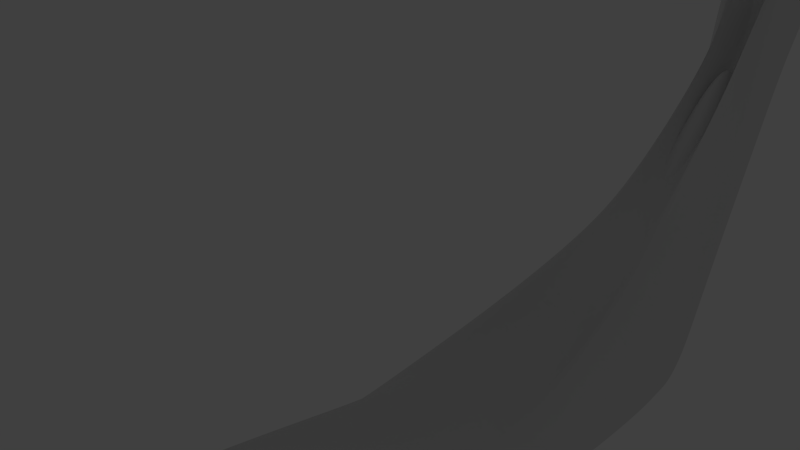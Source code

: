 # Source: shell-integral-slimcolumn2.blend  (saved by Blender 2.72.0; exported with 4.5.12 LTS)
import bpy
from mathutils import Matrix  # noqa: F401  (used for matrix-valued properties, if any)

bpy.ops.wm.read_factory_settings(use_empty=True)
scene = bpy.context.scene
scene.name = 'Scene'

# ---- collections
col_collection_1 = bpy.data.collections.new('Collection 1'); scene.collection.children.link(col_collection_1)
col_collection_1.hide_render = True
col_collection_1.hide_viewport = True
col_collection_11 = bpy.data.collections.new('Collection 11'); scene.collection.children.link(col_collection_11)

# ---- materials (node trees are filled in below, after node groups)
mat_material_001 = bpy.data.materials.new('Material.001')
mat_material_001.alpha_threshold = 0.0
mat_material_001.use_transparent_shadow = False
mat_material_001.roughness = 0.5
mat_material_001.line_color = (0.0, 0.0, 0.0, 1.0)

# ---- material node trees

# ---- world
world_world = bpy.data.worlds.new('World'); scene.world = world_world
world_world.color = (0.05088, 0.05088, 0.05088)
world_world.use_sun_shadow = False
world_world.sun_shadow_jitter_overblur = 0.0
world_world.cycles.sampling_method = 'MANUAL'
world_world.cycles.sample_map_resolution = 256

# ---- cameras
cam_camera = bpy.data.cameras.new('Camera')
cam_camera.clip_end = 100.0
cam_camera.lens = 35.0
cam_camera.sensor_width = 32.0
cam_camera.sensor_height = 18.0
cam_camera.ortho_scale = 7.314
cam_camera.dof.focus_distance = 0.0
cam_camera.dof.aperture_fstop = 128.0

# ---- lights
light_lamp = bpy.data.lights.new('Lamp', 'POINT')
light_lamp.transmission_factor = 0.0
light_lamp.cutoff_distance = 30.0
light_lamp.energy = 100.0
light_lamp.shadow_buffer_clip_start = 1.001
light_lamp.shadow_soft_size = 0.1
light_lamp.shadow_maximum_resolution = 0.006
light_lamp.use_absolute_resolution = True
light_lamp.cycles.use_multiple_importance_sampling = False

# ---- meshes
me_cube_001 = bpy.data.meshes.new('Cube.001')
me_cube_001.from_pydata([(0.9977, 1.613, -1.338), (0.9977, 1.5, -1.404), (-1.002, 1.5, -1.404), (-1.002, 1.613, -1.338), (1.493, 6.968, 0.7249), (1.298, 2.711, 0.7249), (-1.302, 2.711, 0.7249), (-1.497, 6.968, 0.7249), (0.2716, 4.348, -0.2751), (0.144, 3.794, 0.05424), (-0.1486, 3.794, 0.05424), (-0.2763, 4.348, -0.2751), (0.2716, 5.303, 0.2182), (0.3024, 3.744, 0.5474), (-0.3071, 3.744, 0.5474), (-0.2763, 5.303, 0.2182), (0.2716, 3.588, -0.7751), (0.1142, 3.352, -0.6251), (-0.1189, 3.352, -0.6251), (-0.2763, 3.588, -0.7751), (-1.002, -1.601, -1.093), (0.9977, -1.601, -1.093), (-1.002, 1.352, -1.368), (0.9977, 1.352, -1.368), (0.9977, -6.184, -0.9418), (-1.002, -6.184, -0.9418), (0.9977, -6.184, -0.7751), (-1.002, -6.184, -0.7751), (-1.002, -7.056, 0.298), (0.9977, -7.056, 0.298), (-1.302, -6.289, 0.4714), (1.298, -6.289, 0.4714), (0.9977, -1.789, 0.585), (-1.002, -1.789, 0.585), (-1.302, -1.789, 0.7249), (1.298, -1.789, 0.7249), (0.9977, -3.168, -1.275), (-1.002, -3.168, -1.275), (0.3989, -3.168, -1.174), (-0.4035, -3.168, -1.174), (0.1347, 4.088, -0.7751), (-0.002315, 1.352, -0.836), (-0.002315, 11.65, 0.7249), (-0.002315, 2.711, 0.7249), (-0.002315, 4.417, -0.0161), (-0.002315, 5.447, -0.345), (-0.002315, 3.711, 0.6343), (-0.002315, 5.97, 0.2182), (-0.002315, 1.615, -0.8496), (-0.002315, 4.588, -0.5755), (-0.002315, 0.2695, -1.173), (-0.002315, 1.352, -1.125), (-0.002316, -6.716, -1.016), (-0.002317, -8.612, -0.7751), (-0.002319, -7.206, -0.3455), (-0.002319, -8.938, 0.3047), (-0.002317, -1.789, 0.6343), (-0.002318, -1.789, 0.7249), (-0.002316, -3.168, -1.18), (-0.002316, -3.168, -0.7751), (0.4977, 2.613, -1.338), (0.4977, 1.352, -1.275), (0.4977, 9.276, 0.7249), (0.4977, 2.711, 0.7249), (0.1347, 4.417, -0.0161), (0.1073, 5.101, -0.2504), (0.1928, 3.744, 0.5869), (0.1347, 5.77, 0.2182), (0.3577, 1.65, -0.8266), (0.1347, 5.062, -0.2754), (0.4977, 0.2695, -1.183), (0.4977, 1.352, -1.275), (0.4977, -5.654, -1.176), (0.4977, -8.112, -0.7751), (0.4977, -6.789, 0.3463), (0.6477, -7.938, 0.3881), (0.4977, -1.789, 0.6343), (0.4977, -1.789, 0.7249), (0.4977, -3.168, -1.275), (0.4977, -3.168, -0.7751), (-0.5023, 2.613, -1.338), (-0.5023, 1.352, -1.275), (-0.5023, 9.276, 0.7249), (-0.5023, 2.711, 0.7249), (-0.1393, 4.417, -0.0161), (-0.1119, 5.101, -0.2504), (-0.1975, 3.744, 0.5869), (-0.1393, 5.77, 0.2182), (-0.3623, 1.65, -0.8266), (-0.1393, 4.088, -0.7751), (-0.5023, 0.2695, -1.183), (-0.5023, 1.352, -1.275), (-0.5023, -5.654, -1.176), (-0.5023, -8.112, -0.7751), (-0.5023, -6.789, 0.3463), (-0.6523, -7.938, 0.3881), (-0.5023, -1.789, 0.6343), (-0.5023, -1.789, 0.7249), (-0.5023, -3.168, -1.275), (-0.5023, -3.168, -0.7751), (-0.002315, 3.668, -0.4722), (0.3812, 3.701, -0.2751), (0.2168, 4.52, -0.05311), (0.468, 4.144, 0.2706), (0.2716, 4.711, 0.2182), (0.2716, 4.049, -0.02845), (-0.3858, 3.701, -0.2751), (-0.4726, 4.144, 0.2706), (-0.2215, 4.52, -0.05311), (-0.2763, 4.711, 0.2182), (-0.2763, 4.049, -0.02845), (0.2847, 5.211, 0.6049), (-0.2893, 5.211, 0.6049), (0.1365, 5.361, 0.4716), (-0.1412, 5.361, 0.4716), (0.1859, 3.711, 0.4716), (0.1859, 4.711, 0.4716), (-0.7958, 4.961, 0.6649), (0.7912, 4.961, 0.6649), (0.3171, 5.036, 0.5982), (-0.3217, 5.036, 0.5982), (-0.002315, 5.461, 0.4716), (-0.1905, 4.711, 0.4716), (-0.1905, 3.711, 0.4716), (-0.002315, 5.086, 0.5982), (-0.2523, -4.289, 0.4911), (0.2477, -4.289, 0.4911), (-0.002319, -7.29, 0.4907), (0.1027, -7.538, -0.1186), (-0.1073, -7.538, -0.1186), (0.2477, -7.044, 0.164), (-0.2523, -7.044, 0.164), (-0.002319, -7.988, 0.006377), (-0.002315, 4.352, 0.5311), (-0.002315, 2.852, -0.6058)], [(112, 124), (111, 124)], [(0, 16, 17, 1), (2, 18, 19, 3), (18, 2, 22, 20), (1, 17, 21, 23), (14, 33, 34, 6), (33, 28, 30, 34), (5, 35, 32, 13), (35, 31, 29, 32), (21, 38, 36, 23), (38, 26, 24, 36), (22, 37, 39, 20), (37, 25, 27, 39), (40, 60, 133), (60, 0, 1, 61), (4, 62, 63, 5), (62, 42, 43, 63), (66, 46, 44, 64), (12, 67, 113, 119, 62, 4, 118, 111), (67, 47, 121, 124, 42, 62, 119, 113), (65, 45, 47, 67), (9, 64, 68, 17), (16, 69, 65, 8), (69, 49, 45, 65), (0, 60, 69, 16), (60, 40, 49, 69), (17, 68, 70, 21), (68, 48, 50, 70), (41, 61, 71, 51), (61, 1, 23, 71), (26, 73, 72, 24), (73, 53, 52, 72), (31, 75, 74, 29), (75, 55, 54, 128, 74), (32, 76, 66, 13), (76, 56, 46, 66), (29, 74, 76, 32), (57, 77, 63, 43), (77, 35, 5, 63), (55, 75, 77, 57), (75, 31, 35, 77), (36, 78, 71, 23), (78, 58, 51, 71), (59, 79, 70, 50), (79, 38, 21, 70), (53, 73, 79, 59), (73, 26, 38, 79), (41, 81, 134), (81, 2, 3, 80), (42, 82, 83, 43), (82, 7, 6, 83), (46, 86, 84, 44), (47, 87, 114, 120, 82, 42, 124, 121), (87, 15, 112, 117, 7, 82, 120, 114), (45, 85, 87, 47), (84, 10, 18, 88), (49, 89, 85, 45), (89, 19, 11, 85), (40, 80, 89, 49), (80, 3, 19, 89), (48, 88, 90, 50), (88, 18, 20, 90), (2, 81, 91, 22), (81, 41, 51, 91), (53, 93, 92, 52), (93, 27, 25, 92), (55, 95, 94, 129, 54), (95, 30, 28, 94), (56, 96, 86, 46), (96, 33, 14, 86), (94, 28, 33, 96), (34, 97, 83, 6), (97, 57, 43, 83), (30, 95, 97, 34), (95, 55, 57, 97), (58, 98, 91, 51), (98, 37, 22, 91), (39, 99, 90, 20), (99, 59, 50, 90), (27, 93, 99, 39), (93, 53, 59, 99), (100, 68, 64), (44, 100, 64), (100, 48, 68), (100, 84, 88), (48, 100, 88), (100, 44, 84), (102, 12, 104, 105), (8, 102, 105, 101), (105, 104, 13, 103), (101, 105, 103, 9), (104, 116, 4, 5, 115), (13, 104, 115, 5), (104, 12, 111, 118, 4, 116), (101, 17, 16), (8, 101, 16), (101, 9, 17), (103, 66, 64), (9, 103, 64), (103, 13, 66), (102, 65, 67), (12, 102, 67), (102, 8, 65), (107, 14, 109, 110), (10, 107, 110, 106), (110, 109, 15, 108), (106, 110, 108, 11), (109, 123, 6, 7, 122), (15, 109, 122, 7, 117, 112), (109, 14, 6, 123), (106, 19, 18), (10, 106, 18), (106, 11, 19), (107, 84, 86), (14, 107, 86), (107, 10, 84), (108, 87, 85), (11, 108, 85), (108, 15, 87), (96, 56, 125, 94), (76, 74, 126, 56), (94, 125, 127, 131), (132, 129, 94, 131), (127, 126, 74, 130), (127, 125, 126), (125, 56, 126), (130, 132, 131, 127), (74, 128, 132, 130), (128, 54, 129, 132), (134, 61, 41), (60, 61, 134, 133), (133, 80, 40), (81, 80, 133, 134), (52, 92, 37, 98, 58), (52, 58, 78, 36, 72), (37, 92, 25), (36, 24, 72)])
me_cube_001.materials.append(mat_material_001)
me_cube_001.use_remesh_preserve_volume = False
me_cube_001.use_remesh_preserve_attributes = False
me_cube_001.use_mirror_vertex_groups = False
me_cube_001.update()

# ---- objects
ob_lamp = bpy.data.objects.new('Lamp', light_lamp)
ob_camera = bpy.data.objects.new('Camera', cam_camera)
ob_shell_001 = bpy.data.objects.new('Shell.001', me_cube_001)

# ---- transforms, parenting, visibility, modifiers, constraints
ob_lamp.location = (4.076, 1.005, 5.904)
ob_lamp.rotation_euler = (0.6503, 0.05522, 1.866)
ob_lamp.lock_rotations_4d = False
ob_lamp.empty_display_type = 'ARROWS'
ob_lamp.color = (0.0, 0.0, 0.0, 0.0)
ob_lamp.lineart.crease_threshold = 0.0
ob_camera.location = (7.481, -6.508, 5.344)
ob_camera.rotation_euler = (1.109, 0.01082, 0.8149)
ob_camera.lock_rotations_4d = False
ob_camera.empty_display_type = 'ARROWS'
ob_camera.color = (0.0, 0.0, 0.0, 0.0)
ob_camera.display_type = 'WIRE'
ob_camera.lineart.crease_threshold = 0.0
ob_shell_001.location = (0.003866, 2.818, 2.136)
ob_shell_001.scale = (1.67, 1.67, 5.01)
ob_shell_001.lock_rotations_4d = False
ob_shell_001.empty_display_type = 'ARROWS'
ob_shell_001.lineart.crease_threshold = 0.0
_m = ob_shell_001.modifiers.new('Subsurf', 'SUBSURF')
_m.uv_smooth = 'NONE'
_m.levels = 5
_m.render_levels = 6
_m.show_only_control_edges = False

# ---- collection membership
col_collection_1.objects.link(ob_lamp)
col_collection_1.objects.link(ob_camera)
col_collection_11.objects.link(ob_shell_001)

# ---- scene / render settings (as saved in the file)
scene.camera = ob_camera
scene.frame_start = 1; scene.frame_end = 250; scene.frame_set(1)
scene.render.engine = 'BLENDER_EEVEE_NEXT'
scene.render.resolution_percentage = 50
scene.render.dither_intensity = 0.0
scene.cycles.use_denoising = False
scene.cycles.samples = 10
scene.cycles.sampling_pattern = 'TABULATED_SOBOL'
scene.cycles.light_sampling_threshold = 0.0
scene.cycles.use_adaptive_sampling = False
scene.cycles.use_light_tree = False
scene.cycles.blur_glossy = 0.0
scene.cycles.pixel_filter_type = 'GAUSSIAN'
scene.cycles.sample_clamp_indirect = 0.0
scene.view_settings.view_transform = 'Standard'
bpy.context.view_layer.update()
